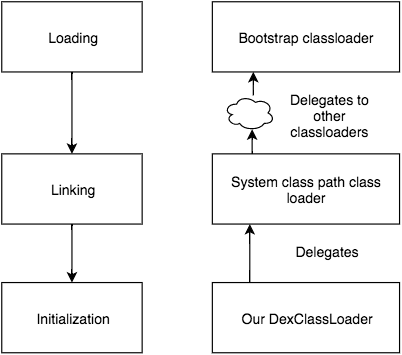

The diagram above was exported from draw.io. Its source (the exported page's mxGraphModel, read from the mxfile embedded in the PNG):
<mxGraphModel dx="1024" dy="739" grid="1" gridSize="10" guides="1" tooltips="1" connect="1" arrows="1" fold="1" page="1" pageScale="1" pageWidth="826" pageHeight="1169" background="#ffffff" math="0">
  <root>
    <mxCell id="0" />
    <mxCell id="1" parent="0" />
    <mxCell id="2" value="&lt;div&gt;Loading&lt;/div&gt;" style="whiteSpace=wrap;html=1;" vertex="1" parent="1">
      <mxGeometry x="40" y="40" width="120" height="60" as="geometry" />
    </mxCell>
    <mxCell id="3" value="&lt;div&gt;Linking&lt;/div&gt;" style="whiteSpace=wrap;html=1;" vertex="1" parent="1">
      <mxGeometry x="40" y="170" width="120" height="60" as="geometry" />
    </mxCell>
    <mxCell id="4" value="&lt;div&gt;Initialization&lt;/div&gt;" style="whiteSpace=wrap;html=1;" vertex="1" parent="1">
      <mxGeometry x="40" y="280" width="120" height="60" as="geometry" />
    </mxCell>
    <mxCell id="5" value="" style="endArrow=classic;html=1;exitX=0.5;exitY=1;entryX=0.5;entryY=0;" edge="1" parent="1" source="2" target="3">
      <mxGeometry width="50" height="50" relative="1" as="geometry">
        <mxPoint x="10" y="60" as="sourcePoint" />
        <mxPoint x="10" y="130" as="targetPoint" />
      </mxGeometry>
    </mxCell>
    <mxCell id="6" value="" style="endArrow=classic;html=1;exitX=0.5;exitY=1;entryX=0.5;entryY=0;" edge="1" parent="1" source="3" target="4">
      <mxGeometry width="50" height="50" relative="1" as="geometry">
        <mxPoint x="10" y="60" as="sourcePoint" />
        <mxPoint x="100" y="210" as="targetPoint" />
      </mxGeometry>
    </mxCell>
    <mxCell id="7" value="Bootstrap classloader" style="whiteSpace=wrap;html=1;" vertex="1" parent="1">
      <mxGeometry x="220" y="40" width="160" height="60" as="geometry" />
    </mxCell>
    <mxCell id="8" value="System class path class loader" style="whiteSpace=wrap;html=1;" vertex="1" parent="1">
      <mxGeometry x="220" y="170" width="160" height="60" as="geometry" />
    </mxCell>
    <mxCell id="9" value="Our DexClassLoader" style="whiteSpace=wrap;html=1;" vertex="1" parent="1">
      <mxGeometry x="220" y="280" width="160" height="60" as="geometry" />
    </mxCell>
    <mxCell id="10" value="" style="endArrow=classic;html=1;" edge="1" parent="1">
      <mxGeometry width="50" height="50" relative="1" as="geometry">
        <mxPoint x="255" y="120" as="sourcePoint" />
        <mxPoint x="255" y="100" as="targetPoint" />
      </mxGeometry>
    </mxCell>
    <mxCell id="11" value="" style="ellipse;shape=cloud;whiteSpace=wrap;html=1;" vertex="1" parent="1">
      <mxGeometry x="230" y="120" width="43" height="30" as="geometry" />
    </mxCell>
    <mxCell id="12" value="" style="endArrow=classic;html=1;entryX=0.55;entryY=0.95;entryPerimeter=0;" edge="1" parent="1" target="11">
      <mxGeometry width="50" height="50" relative="1" as="geometry">
        <mxPoint x="254" y="170" as="sourcePoint" />
        <mxPoint x="255" y="162" as="targetPoint" />
      </mxGeometry>
    </mxCell>
    <mxCell id="16" value="Delegates to other&lt;div&gt;classloaders&lt;div&gt;&lt;br&gt;&lt;/div&gt;&lt;/div&gt;" style="text;html=1;strokeColor=none;fillColor=none;align=center;verticalAlign=middle;whiteSpace=wrap;overflow=hidden;" vertex="1" parent="1">
      <mxGeometry x="280" y="115" width="80" height="45" as="geometry" />
    </mxCell>
    <mxCell id="19" value="" style="endArrow=classic;html=1;" edge="1" parent="1">
      <mxGeometry width="50" height="50" relative="1" as="geometry">
        <mxPoint x="252" y="280" as="sourcePoint" />
        <mxPoint x="252" y="230" as="targetPoint" />
      </mxGeometry>
    </mxCell>
    <mxCell id="20" value="Delegates" style="text;html=1;strokeColor=none;fillColor=none;align=center;verticalAlign=middle;whiteSpace=wrap;overflow=hidden;" vertex="1" parent="1">
      <mxGeometry x="273" y="243" width="87" height="20" as="geometry" />
    </mxCell>
  </root>
</mxGraphModel>